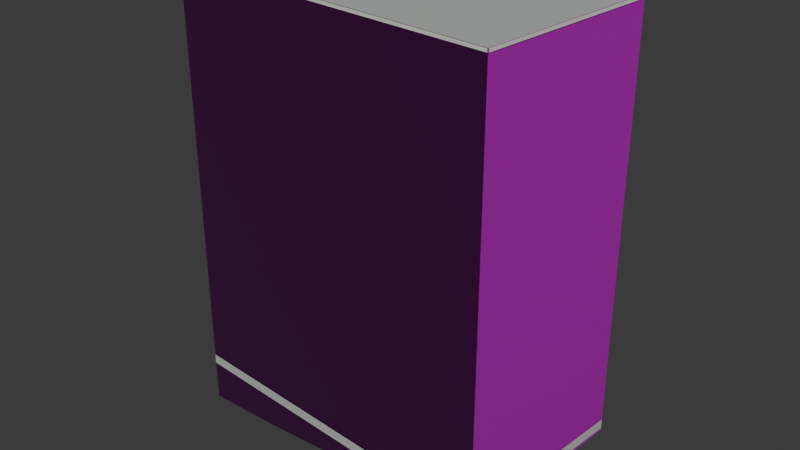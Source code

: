 # Source: osm-way-166375092.blend  (saved by Blender 5.2.45; exported with 4.5.12 LTS)
import bpy
from mathutils import Matrix  # noqa: F401  (used for matrix-valued properties, if any)

bpy.ops.wm.read_factory_settings(use_empty=True)
scene = bpy.context.scene
scene.name = 'Scene'

# ---- collections
col_collection = bpy.data.collections.new('Collection'); scene.collection.children.link(col_collection)

# ---- images (referenced by path relative to the original .blend; pixels are not part of the script)
import os
ASSET_DIR = os.environ.get("B2B_ASSET_DIR", "")  # directory of the original .blend (textures are referenced by path, not embedded)
HERE = os.path.dirname(os.path.abspath(__file__))  # packed textures are extracted next to this script under _unpacked/

def load_image(name, relpath, width, height, colorspace="sRGB"):
    """Load a texture the original file referenced (path relative to the .blend, or extracted next to this script)."""
    p = next((c for c in (os.path.join(HERE, relpath), os.path.join(ASSET_DIR, relpath)) if relpath and os.path.exists(c)), "")
    if p:
        img = bpy.data.images.load(p, check_existing=True)
        img.name = name
    else:  # same state as the original file: an image datablock whose file is absent (Cycles renders it pink)
        img = bpy.data.images.new(name, width, height)
        img.source = "FILE"
        img.filepath = "//" + (relpath or name)
    img.colorspace_settings.name = colorspace
    return img
img_plaster001_1k_jpg_color_jpg = load_image('Plaster001_1K-JPG_Color.jpg', 'Plaster001_1K-JPG_Color.jpg', 1024, 1024, 'sRGB')
img_plaster001_1k_jpg_normalgl_jpg = load_image('Plaster001_1K-JPG_NormalGL.jpg', 'Plaster001_1K-JPG_NormalGL.jpg', 1024, 1024, 'Non-Color')
img_plaster001_1k_jpg_roughness_jpg = load_image('Plaster001_1K-JPG_Roughness.jpg', 'Plaster001_1K-JPG_Roughness.jpg', 1024, 1024, 'Non-Color')
img_concrete034_1k_jpg_color_jpg = load_image('Concrete034_1K-JPG_Color.jpg', 'Concrete034_1K-JPG_Color.jpg', 1024, 1024, 'sRGB')
img_concrete034_1k_jpg_normalgl_jpg = load_image('Concrete034_1K-JPG_NormalGL.jpg', 'Concrete034_1K-JPG_NormalGL.jpg', 1024, 1024, 'Non-Color')
img_concrete034_1k_jpg_roughness_jpg = load_image('Concrete034_1K-JPG_Roughness.jpg', 'Concrete034_1K-JPG_Roughness.jpg', 1024, 1024, 'Non-Color')

# ---- materials (node trees are filled in below, after node groups)
mat_reality_aged_pale_plaster = bpy.data.materials.new('reality aged pale plaster')
mat_reality_concrete_plinth = bpy.data.materials.new('reality concrete plinth')
mat_reality_pale_aluminum_sill = bpy.data.materials.new('reality pale aluminum sill')
mat_reality_flat_weathered_roof = bpy.data.materials.new('reality flat weathered roof')
mat_building_foundation = bpy.data.materials.new('building foundation')

# ---- material node trees
mat_reality_aged_pale_plaster.use_nodes = True; mat_reality_aged_pale_plaster.node_tree.nodes.clear()
_N = mat_reality_aged_pale_plaster.node_tree.nodes; _L = mat_reality_aged_pale_plaster.node_tree.links
n0 = _N.new('ShaderNodeBsdfPrincipled'); n0.name = 'Principled BSDF'; n0.location = (-200, 100)
n0.inputs[10].default_value = 0.005
n1 = _N.new('ShaderNodeOutputMaterial'); n1.name = 'Material Output'; n1.location = (200, 100)
n2 = _N.new('ShaderNodeTexImage'); n2.name = 'Image Texture'; n2.location = (0, 0)
n2.image = img_plaster001_1k_jpg_color_jpg
n3 = _N.new('ShaderNodeTexCoord'); n3.name = 'Texture Coordinate'; n3.location = (0, 0)
n4 = _N.new('ShaderNodeMapping'); n4.name = 'Source physical UV scale'; n4.location = (0, 0)
n4.inputs[3].default_value = (3.0, 3.0, 1.0)
n5 = _N.new('ShaderNodeTexImage'); n5.name = 'Image Texture.001'; n5.location = (0, 0)
n5.image = img_plaster001_1k_jpg_normalgl_jpg
n6 = _N.new('ShaderNodeNormalMap'); n6.name = 'Normal Map'; n6.location = (0, 0)
n6.width = 160
n7 = _N.new('ShaderNodeTexImage'); n7.name = 'Image Texture.002'; n7.location = (0, 0)
n7.image = img_plaster001_1k_jpg_roughness_jpg
_L.new(n0.outputs[0], n1.inputs[0])
_L.new(n3.outputs[2], n4.inputs[0])
_L.new(n4.outputs[0], n2.inputs[0])
_L.new(n2.outputs[0], n0.inputs[0])
_L.new(n4.outputs[0], n5.inputs[0])
_L.new(n5.outputs[0], n6.inputs[1])
_L.new(n6.outputs[0], n0.inputs[5])
_L.new(n4.outputs[0], n7.inputs[0])
_L.new(n7.outputs[0], n0.inputs[2])
n1.is_active_output = True
mat_reality_concrete_plinth.use_nodes = True; mat_reality_concrete_plinth.node_tree.nodes.clear()
_N = mat_reality_concrete_plinth.node_tree.nodes; _L = mat_reality_concrete_plinth.node_tree.links
n0 = _N.new('ShaderNodeBsdfPrincipled'); n0.name = 'Principled BSDF'; n0.location = (-200, 100)
n0.inputs[0].default_value = (0.4549, 0.4941, 0.4549, 1.0)
n0.inputs[2].default_value = 0.83
n0.inputs[10].default_value = 0.005
n1 = _N.new('ShaderNodeOutputMaterial'); n1.name = 'Material Output'; n1.location = (200, 100)
_L.new(n0.outputs[0], n1.inputs[0])
n1.is_active_output = True
mat_reality_pale_aluminum_sill.use_nodes = True; mat_reality_pale_aluminum_sill.node_tree.nodes.clear()
_N = mat_reality_pale_aluminum_sill.node_tree.nodes; _L = mat_reality_pale_aluminum_sill.node_tree.links
n0 = _N.new('ShaderNodeBsdfPrincipled'); n0.name = 'Principled BSDF'; n0.location = (-200, 100)
n0.inputs[0].default_value = (0.6941, 0.7059, 0.6627, 1.0)
n0.inputs[2].default_value = 0.83
n0.inputs[10].default_value = 0.005
n1 = _N.new('ShaderNodeOutputMaterial'); n1.name = 'Material Output'; n1.location = (200, 100)
_L.new(n0.outputs[0], n1.inputs[0])
n1.is_active_output = True
mat_reality_flat_weathered_roof.use_nodes = True; mat_reality_flat_weathered_roof.node_tree.nodes.clear()
_N = mat_reality_flat_weathered_roof.node_tree.nodes; _L = mat_reality_flat_weathered_roof.node_tree.links
n0 = _N.new('ShaderNodeBsdfPrincipled'); n0.name = 'Principled BSDF'; n0.location = (-200, 100)
n0.inputs[0].default_value = (0.451, 0.4745, 0.4549, 1.0)
n0.inputs[2].default_value = 0.83
n0.inputs[10].default_value = 0.005
n1 = _N.new('ShaderNodeOutputMaterial'); n1.name = 'Material Output'; n1.location = (200, 100)
_L.new(n0.outputs[0], n1.inputs[0])
n1.is_active_output = True
mat_building_foundation.use_nodes = True; mat_building_foundation.node_tree.nodes.clear()
_N = mat_building_foundation.node_tree.nodes; _L = mat_building_foundation.node_tree.links
n0 = _N.new('ShaderNodeBsdfPrincipled'); n0.name = 'Principled BSDF'; n0.location = (-200, 100)
n0.inputs[10].default_value = 0.005
n1 = _N.new('ShaderNodeOutputMaterial'); n1.name = 'Material Output'; n1.location = (200, 100)
n2 = _N.new('ShaderNodeTexImage'); n2.name = 'Image Texture'; n2.location = (0, 0)
n2.image = img_concrete034_1k_jpg_color_jpg
n3 = _N.new('ShaderNodeTexCoord'); n3.name = 'Texture Coordinate'; n3.location = (0, 0)
n4 = _N.new('ShaderNodeMapping'); n4.name = 'Source physical UV scale'; n4.location = (0, 0)
n4.inputs[3].default_value = (3.636, 7.273, 1.0)
n5 = _N.new('ShaderNodeTexImage'); n5.name = 'Image Texture.001'; n5.location = (0, 0)
n5.image = img_concrete034_1k_jpg_normalgl_jpg
n6 = _N.new('ShaderNodeNormalMap'); n6.name = 'Normal Map'; n6.location = (0, 0)
n6.width = 160
n7 = _N.new('ShaderNodeTexImage'); n7.name = 'Image Texture.002'; n7.location = (0, 0)
n7.image = img_concrete034_1k_jpg_roughness_jpg
_L.new(n0.outputs[0], n1.inputs[0])
_L.new(n3.outputs[2], n4.inputs[0])
_L.new(n4.outputs[0], n2.inputs[0])
_L.new(n2.outputs[0], n0.inputs[0])
_L.new(n4.outputs[0], n5.inputs[0])
_L.new(n5.outputs[0], n6.inputs[1])
_L.new(n6.outputs[0], n0.inputs[5])
_L.new(n4.outputs[0], n7.inputs[0])
_L.new(n7.outputs[0], n0.inputs[2])
n1.is_active_output = True

# ---- world
world_world = bpy.data.worlds.new('World'); scene.world = world_world
world_world.use_nodes = True; world_world.node_tree.nodes.clear()
_N = world_world.node_tree.nodes; _L = world_world.node_tree.links
n0 = _N.new('ShaderNodeOutputWorld'); n0.name = 'World Output'; n0.location = (200, 100)
n1 = _N.new('ShaderNodeBackground'); n1.name = 'Background'; n1.location = (-200, 100)
n1.inputs[0].default_value = (0.05088, 0.05088, 0.05088, 1.0)
_L.new(n1.outputs[0], n0.inputs[0])
n0.is_active_output = True
world_world.color = (0.05088, 0.05088, 0.05088)
world_world.sun_shadow_jitter_overblur = 0.0

# ---- meshes
me_reality_166375092_near_reality_aged_pale_plaster = bpy.data.meshes.new('reality 166375092 near reality aged pale plaster')
me_reality_166375092_near_reality_aged_pale_plaster.from_pydata([(6.505, 2.86, 0.0), (5.975, -3.87, 0.0), (5.975, -3.87, 15.0), (6.505, 2.86, 15.0), (5.975, -3.87, 0.0), (-6.515, -2.86, 0.0), (-6.515, -2.86, 15.0), (5.975, -3.87, 15.0), (-6.515, -2.86, 0.0), (-5.975, 3.87, 0.0), (-5.975, 3.87, 15.0), (-6.515, -2.86, 15.0), (-5.975, 3.87, 0.0), (6.505, 2.86, 0.0), (6.505, 2.86, 15.0), (-5.975, 3.87, 15.0)], [], [(0, 2, 1), (0, 3, 2), (4, 6, 5), (4, 7, 6), (8, 10, 9), (8, 11, 10), (12, 14, 13), (12, 15, 14)])
_uv = me_reality_166375092_near_reality_aged_pale_plaster.uv_layers.new(name='Runtime source UV')
_uv.uv.foreach_set('vector', [0.0, 0.0, 2.25, 5.0, 2.25, 0.0, 0.0, 0.0, 0.0, 5.0, 2.25, 5.0, 0.0, 0.0, 4.177, 5.0, 4.177, 0.0, 0.0, 0.0, 0.0, 5.0, 4.177, 5.0, 0.0, 0.0, 2.251, 5.0, 2.251, 0.0, 0.0, 0.0, 0.0, 5.0, 2.251, 5.0, 0.0, 0.0, 4.174, 5.0, 4.174, 0.0, 0.0, 0.0, 0.0, 5.0, 4.174, 5.0])
me_reality_166375092_near_reality_aged_pale_plaster.materials.append(mat_reality_aged_pale_plaster)
me_reality_166375092_near_reality_aged_pale_plaster.update()
me_reality_166375092_near_reality_concrete_plinth = bpy.data.meshes.new('reality 166375092 near reality concrete plinth')
me_reality_166375092_near_reality_concrete_plinth.from_pydata([(6.509, 2.86, 0.0), (5.979, -3.87, 0.0), (5.979, -3.87, 0.36), (6.509, 2.86, 0.36), (5.975, -3.874, 0.0), (-6.515, -2.864, 0.0), (-6.515, -2.864, 0.36), (5.975, -3.874, 0.36), (-6.519, -2.86, 0.0), (-5.979, 3.87, 0.0), (-5.979, 3.87, 0.36), (-6.519, -2.86, 0.36), (-5.975, 3.874, 0.0), (6.505, 2.864, 0.0), (6.505, 2.864, 0.36), (-5.975, 3.874, 0.36)], [], [(0, 2, 1), (0, 3, 2), (4, 6, 5), (4, 7, 6), (8, 10, 9), (8, 11, 10), (12, 14, 13), (12, 15, 14)])
_uv = me_reality_166375092_near_reality_concrete_plinth.uv_layers.new(name='Runtime source UV')
_uv.uv.foreach_set('vector', [0.0, 0.0, 2.25, 0.12, 2.25, 0.0, 0.0, 0.0, 0.0, 0.12, 2.25, 0.12, 0.0, 0.0, 4.177, 0.12, 4.177, 0.0, 0.0, 0.0, 0.0, 0.12, 4.177, 0.12, 0.0, 0.0, 2.251, 0.12, 2.251, 0.0, 0.0, 0.0, 0.0, 0.12, 2.251, 0.12, 0.0, 0.0, 4.174, 0.12, 4.174, 0.0, 0.0, 0.0, 0.0, 0.12, 4.174, 0.12])
me_reality_166375092_near_reality_concrete_plinth.materials.append(mat_reality_concrete_plinth)
me_reality_166375092_near_reality_concrete_plinth.update()
me_reality_166375092_near_reality_pale_aluminum_sill = bpy.data.meshes.new('reality 166375092 near reality pale aluminum sill')
me_reality_166375092_near_reality_pale_aluminum_sill.from_pydata([(6.535, 2.858, 14.89), (6.005, -3.872, 14.89), (6.005, -3.872, 15.0), (6.535, 2.858, 15.0), (5.973, -3.9, 14.89), (-6.517, -2.89, 14.89), (-6.517, -2.89, 15.0), (5.973, -3.9, 15.0), (-6.545, -2.858, 14.89), (-6.005, 3.872, 14.89), (-6.005, 3.872, 15.0), (-6.545, -2.858, 15.0), (-5.973, 3.9, 14.89), (6.507, 2.89, 14.89), (6.507, 2.89, 15.0), (-5.973, 3.9, 15.0)], [], [(0, 2, 1), (0, 3, 2), (4, 6, 5), (4, 7, 6), (8, 10, 9), (8, 11, 10), (12, 14, 13), (12, 15, 14)])
_uv = me_reality_166375092_near_reality_pale_aluminum_sill.uv_layers.new(name='Runtime source UV')
_uv.uv.foreach_set('vector', [0.0, 4.963, 2.25, 5.0, 2.25, 4.963, 0.0, 4.963, 0.0, 5.0, 2.25, 5.0, 0.0, 4.963, 4.177, 5.0, 4.177, 4.963, 0.0, 4.963, 0.0, 5.0, 4.177, 5.0, 0.0, 4.963, 2.251, 5.0, 2.251, 4.963, 0.0, 4.963, 0.0, 5.0, 2.251, 5.0, 0.0, 4.963, 4.174, 5.0, 4.174, 4.963, 0.0, 4.963, 0.0, 5.0, 4.174, 5.0])
me_reality_166375092_near_reality_pale_aluminum_sill.materials.append(mat_reality_pale_aluminum_sill)
me_reality_166375092_near_reality_pale_aluminum_sill.update()
me_reality_166375092_near_reality_flat_weathered_roof = bpy.data.meshes.new('reality 166375092 near reality flat weathered roof')
me_reality_166375092_near_reality_flat_weathered_roof.from_pydata([(-6.515, -2.86, 15.0), (-5.975, 3.87, 15.0), (6.505, 2.86, 15.0), (6.505, 2.86, 15.0), (-6.515, -2.86, 15.0), (6.505, 2.86, 15.0), (5.975, -3.87, 15.0), (5.975, -3.87, 15.0)], [], [(0, 2, 1), (4, 6, 5)])
_uv = me_reality_166375092_near_reality_flat_weathered_roof.uv_layers.new(name='Runtime source UV')
_uv.uv.foreach_set('vector', [-65.39, 92.88, -62.13, 91.44, -62.13, 92.88, -65.39, 92.88, -62.27, 93.13, -62.27, 92.88])
me_reality_166375092_near_reality_flat_weathered_roof.materials.append(mat_reality_flat_weathered_roof)
me_reality_166375092_near_reality_flat_weathered_roof.update()
me_building_foundation_166375092 = bpy.data.meshes.new('building foundation 166375092')
me_building_foundation_166375092.from_pydata([(6.505, 2.86, -0.0962), (6.24, -0.505, -0.1231), (6.505, 2.86, 0.0), (6.24, -0.505, 0.0), (6.24, -0.505, -0.1231), (5.975, -3.87, -0.15), (6.24, -0.505, 0.0), (5.975, -3.87, 0.0), (5.975, -3.87, -0.15), (2.852, -3.618, -0.4645), (5.975, -3.87, 0.0), (2.852, -3.618, 0.0), (2.852, -3.618, -0.4645), (-0.27, -3.365, -0.7424), (2.852, -3.618, 0.0), (-0.27, -3.365, 0.0), (-0.27, -3.365, -0.7424), (-3.392, -3.112, -1.175), (-0.27, -3.365, 0.0), (-3.392, -3.112, 0.0), (-3.392, -3.112, -1.175), (-6.515, -2.86, -1.506), (-3.392, -3.112, 0.0), (-6.515, -2.86, 0.0), (-6.515, -2.86, -1.506), (-6.245, 0.505, -1.49), (-6.515, -2.86, 0.0), (-6.245, 0.505, 0.0), (-6.245, 0.505, -1.49), (-5.975, 3.87, -1.474), (-6.245, 0.505, 0.0), (-5.975, 3.87, 0.0), (-5.975, 3.87, -1.474), (-2.855, 3.618, -1.093), (-5.975, 3.87, 0.0), (-2.855, 3.618, 0.0), (-2.855, 3.618, -1.093), (0.265, 3.365, -0.6948), (-2.855, 3.618, 0.0), (0.265, 3.365, 0.0), (0.265, 3.365, -0.6948), (3.385, 3.112, -0.4129), (0.265, 3.365, 0.0), (3.385, 3.112, 0.0), (3.385, 3.112, -0.4129), (6.505, 2.86, -0.0962), (3.385, 3.112, 0.0), (6.505, 2.86, 0.0)], [], [(0, 2, 1), (1, 2, 3), (4, 6, 5), (5, 6, 7), (8, 10, 9), (9, 10, 11), (12, 14, 13), (13, 14, 15), (16, 18, 17), (17, 18, 19), (20, 22, 21), (21, 22, 23), (24, 26, 25), (25, 26, 27), (28, 30, 29), (29, 30, 31), (32, 34, 33), (33, 34, 35), (36, 38, 37), (37, 38, 39), (40, 42, 41), (41, 42, 43), (44, 46, 45), (45, 46, 47)])
_uv = me_building_foundation_166375092.uv_layers.new(name='Runtime source UV')
_uv.uv.foreach_set('vector', [0.0, 0.0, 0.0, 1.0, 0.5, 0.0, 0.5, 0.0, 0.0, 1.0, 0.5, 1.0, 0.5, 0.0, 0.5, 1.0, 1.0, 0.0, 1.0, 0.0, 0.5, 1.0, 1.0, 1.0, 0.0, 0.0, 0.0, 1.0, 0.25, 0.0, 0.25, 0.0, 0.0, 1.0, 0.25, 1.0, 0.25, 0.0, 0.25, 1.0, 0.5, 0.0, 0.5, 0.0, 0.25, 1.0, 0.5, 1.0, 0.5, 0.0, 0.5, 1.0, 0.75, 0.0, 0.75, 0.0, 0.5, 1.0, 0.75, 1.0, 0.75, 0.0, 0.75, 1.0, 1.0, 0.0, 1.0, 0.0, 0.75, 1.0, 1.0, 1.0, 0.0, 0.0, 0.0, 1.0, 0.5, 0.0, 0.5, 0.0, 0.0, 1.0, 0.5, 1.0, 0.5, 0.0, 0.5, 1.0, 1.0, 0.0, 1.0, 0.0, 0.5, 1.0, 1.0, 1.0, 0.0, 0.0, 0.0, 1.0, 0.25, 0.0, 0.25, 0.0, 0.0, 1.0, 0.25, 1.0, 0.25, 0.0, 0.25, 1.0, 0.5, 0.0, 0.5, 0.0, 0.25, 1.0, 0.5, 1.0, 0.5, 0.0, 0.5, 1.0, 0.75, 0.0, 0.75, 0.0, 0.5, 1.0, 0.75, 1.0, 0.75, 0.0, 0.75, 1.0, 1.0, 0.0, 1.0, 0.0, 0.75, 1.0, 1.0, 1.0])
me_building_foundation_166375092.materials.append(mat_building_foundation)
me_building_foundation_166375092.update()

# ---- objects
ob_osm_way_166375092 = bpy.data.objects.new('osm-way-166375092', None)
ob_reality_166375092_near_reality_aged_pale_plaster = bpy.data.objects.new('reality 166375092 near reality aged pale plaster', me_reality_166375092_near_reality_aged_pale_plaster)
ob_reality_166375092_near_reality_concrete_plinth = bpy.data.objects.new('reality 166375092 near reality concrete plinth', me_reality_166375092_near_reality_concrete_plinth)
ob_reality_166375092_near_reality_pale_aluminum_sill = bpy.data.objects.new('reality 166375092 near reality pale aluminum sill', me_reality_166375092_near_reality_pale_aluminum_sill)
ob_reality_166375092_near_reality_flat_weathered_roof = bpy.data.objects.new('reality 166375092 near reality flat weathered roof', me_reality_166375092_near_reality_flat_weathered_roof)
ob_building_foundation_166375092 = bpy.data.objects.new('building foundation 166375092', me_building_foundation_166375092)

# ---- transforms, parenting, visibility, modifiers, constraints
ob_osm_way_166375092.location = (0.0, 0.0, 0.0)
ob_reality_166375092_near_reality_aged_pale_plaster.parent = ob_osm_way_166375092
ob_reality_166375092_near_reality_aged_pale_plaster.location = (0.0, 0.0, 0.0)
ob_reality_166375092_near_reality_concrete_plinth.parent = ob_osm_way_166375092
ob_reality_166375092_near_reality_concrete_plinth.location = (0.0, 0.0, 0.0)
ob_reality_166375092_near_reality_pale_aluminum_sill.parent = ob_osm_way_166375092
ob_reality_166375092_near_reality_pale_aluminum_sill.location = (0.0, 0.0, 0.0)
ob_reality_166375092_near_reality_flat_weathered_roof.parent = ob_osm_way_166375092
ob_reality_166375092_near_reality_flat_weathered_roof.location = (0.0, 0.0, 0.0)
ob_building_foundation_166375092.parent = ob_osm_way_166375092
ob_building_foundation_166375092.location = (0.0, 0.0, 0.0)

# ---- collection membership
col_collection.objects.link(ob_osm_way_166375092)
col_collection.objects.link(ob_reality_166375092_near_reality_aged_pale_plaster)
col_collection.objects.link(ob_reality_166375092_near_reality_concrete_plinth)
col_collection.objects.link(ob_reality_166375092_near_reality_pale_aluminum_sill)
col_collection.objects.link(ob_reality_166375092_near_reality_flat_weathered_roof)
col_collection.objects.link(ob_building_foundation_166375092)

# ---- scene / render settings (as saved in the file)
scene.frame_start = 1; scene.frame_end = 250; scene.frame_set(1)
scene.render.engine = 'BLENDER_EEVEE_NEXT'
scene.render.bake_bias = 0.0
scene.render.bake_samples = 0
scene.render.compositor_device = 'GPU'
scene.eevee.use_volume_custom_range = False
scene.eevee.fast_gi_thickness_near = 0.1
scene.eevee.fast_gi_thickness_far = 0.0
scene.eevee.ray_tracing_options.screen_trace_thickness = 0.1
bpy.context.view_layer.update()

# ---- added for rendering (the .blend has no active camera and no usable light): camera, sun
cam_auto = bpy.data.cameras.new('AutoCamera')
cam_auto.lens = 50.0
cam_auto.sensor_width = 36.0
cam_auto.clip_end = 1000.0
ob_auto_camera = bpy.data.objects.new('AutoCamera', cam_auto)
scene.collection.objects.link(ob_auto_camera)
ob_auto_camera.location = (20.7741, -24.9349, 23.3701)
ob_auto_camera.rotation_euler = (1.09748, -7.21219e-08, 0.694738)
scene.camera = ob_auto_camera
light_auto_sun = bpy.data.lights.new('AutoSun', 'SUN')
light_auto_sun.energy = 3.0
light_auto_sun.angle = 0.0523599
ob_auto_sun = bpy.data.objects.new('AutoSun', light_auto_sun)
scene.collection.objects.link(ob_auto_sun)
ob_auto_sun.rotation_euler = (0.872665, 0.174533, 0.523599)
bpy.context.view_layer.update()
